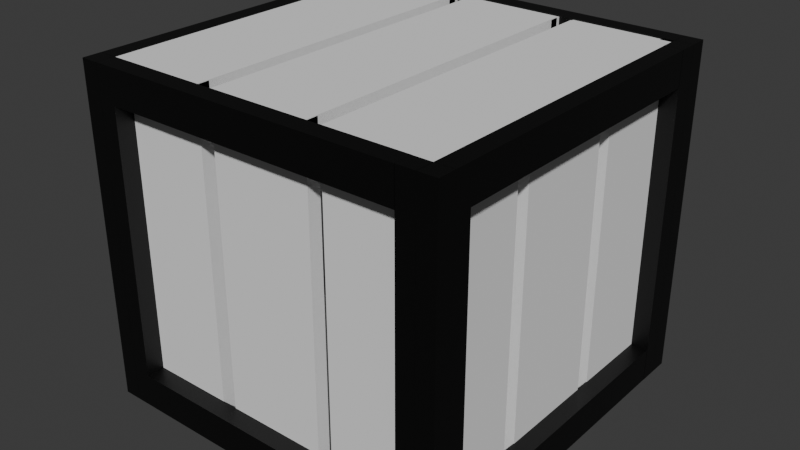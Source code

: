# Source: WoodBlock_MetalMargin.blend  (saved by Blender 4.0.36; exported with 4.5.12 LTS)
import bpy
from mathutils import Matrix  # noqa: F401  (used for matrix-valued properties, if any)

bpy.ops.wm.read_factory_settings(use_empty=True)
scene = bpy.context.scene
scene.name = 'Scene'

# ---- collections
col_collection = bpy.data.collections.new('Collection'); scene.collection.children.link(col_collection)

# ---- materials (node trees are filled in below, after node groups)
mat_material_002 = bpy.data.materials.new('Material.002')
mat_material_002.use_transparent_shadow = False

# ---- material node trees
mat_material_002.use_nodes = True; mat_material_002.node_tree.nodes.clear()
_N = mat_material_002.node_tree.nodes; _L = mat_material_002.node_tree.links
n0 = _N.new('ShaderNodeBsdfPrincipled'); n0.name = 'Principled BSDF'; n0.location = (10, 300)
n0.inputs[0].default_value = (0.0004394, 0.0004394, 0.0004394, 1.0)
n0.inputs[3].default_value = 1.45
n1 = _N.new('ShaderNodeOutputMaterial'); n1.name = 'Material Output'; n1.location = (300, 300)
_L.new(n0.outputs[0], n1.inputs[0])
n1.is_active_output = True

# ---- world
world_world = bpy.data.worlds.new('World'); scene.world = world_world
world_world.use_nodes = True; world_world.node_tree.nodes.clear()
_N = world_world.node_tree.nodes; _L = world_world.node_tree.links
n0 = _N.new('ShaderNodeOutputWorld'); n0.name = 'World Output'; n0.location = (300, 300)
n1 = _N.new('ShaderNodeBackground'); n1.name = 'Background'; n1.location = (10, 300)
n1.inputs[0].default_value = (0.05088, 0.05088, 0.05088, 1.0)
_L.new(n1.outputs[0], n0.inputs[0])
n0.is_active_output = True
world_world.color = (0.05088, 0.05088, 0.05088)
world_world.use_sun_shadow = False
world_world.sun_shadow_jitter_overblur = 0.0

# ---- meshes
me_cube_010 = bpy.data.meshes.new('Cube.010')
me_cube_010.from_pydata([(-0.889, -1.0, -2.971), (-0.889, -1.0, 2.97), (-0.889, 1.0, -2.971), (-0.889, 1.0, 2.97), (1.111, -1.0, -2.971), (1.111, -1.0, 2.97), (1.111, 1.0, -2.971), (1.111, 1.0, 2.97), (-2.872, 0.9776, -2.971), (-2.872, 0.9776, 2.97), (-2.872, 2.978, -2.971), (-2.872, 2.978, 2.97), (-0.8721, 0.9776, -2.971), (-0.8721, 0.9776, 2.97), (-0.8721, 2.978, -2.971), (-0.8721, 2.978, 2.97), (-2.872, -1.0, -2.971), (-2.872, -1.0, 2.97), (-2.872, 1.0, -2.971), (-2.872, 1.0, 2.97), (-0.8721, -1.0, -2.971), (-0.8721, -1.0, 2.97), (-0.8721, 1.0, -2.971), (-0.8721, 1.0, 2.97), (-2.957, 37.26, -2.971), (-2.957, 37.26, 2.97), (-0.9093, 37.26, -2.971), (-0.9093, 37.26, 2.97), (-2.957, 35.3, -2.971), (-2.957, 35.3, 2.97), (-0.9093, 35.3, -2.971), (-0.9093, 35.3, 2.97), (-0.9321, 39.19, -2.971), (-0.9321, 39.19, 2.97), (1.115, 39.19, -2.971), (1.115, 39.19, 2.97), (-0.9321, 37.24, -2.971), (-0.9321, 37.24, 2.97), (1.115, 37.24, -2.971), (1.115, 37.24, 2.97), (-2.957, 39.19, -2.971), (-2.957, 39.19, 2.97), (-0.9093, 39.19, -2.971), (-0.9093, 39.19, 2.97), (-2.957, 37.24, -2.971), (-2.957, 37.24, 2.97), (-0.9093, 37.24, -2.971), (-0.9093, 37.24, 2.97), (-2.957, 37.26, -2.365), (-2.957, 37.26, 2.364), (-0.9093, 37.26, 2.364), (-0.9093, 37.26, -2.365), (-0.9093, 35.3, 2.364), (-0.9093, 35.3, -2.365), (-2.957, 35.3, 2.364), (-2.957, 35.3, -2.365), (-0.88, 2.997, -2.365), (-0.88, 2.997, -2.971), (-2.858, 2.997, -2.971), (-0.88, 2.997, 2.97), (-2.858, 2.997, 2.97), (-2.858, 2.997, -2.365), (-0.88, 2.997, 2.364), (-2.858, 2.997, 2.364), (36.27, 39.22, -2.971), (36.27, 39.22, 2.97), (36.27, 37.22, -2.971), (36.27, 37.22, 2.97), (34.27, 39.22, -2.971), (34.27, 39.22, 2.97), (34.27, 37.22, -2.971), (34.27, 37.22, 2.97), (38.25, 37.24, -2.971), (38.25, 37.24, 2.97), (38.25, 35.24, -2.971), (38.25, 35.24, 2.97), (36.25, 37.24, -2.971), (36.25, 37.24, 2.97), (36.25, 35.24, -2.971), (36.25, 35.24, 2.97), (38.25, 39.22, -2.971), (38.25, 39.22, 2.97), (38.25, 37.22, -2.971), (38.25, 37.22, 2.97), (36.25, 39.22, -2.971), (36.25, 39.22, 2.97), (36.25, 37.22, -2.971), (36.25, 37.22, 2.97), (38.34, 0.9614, -2.971), (38.34, 0.9614, 2.97), (36.29, 0.9614, -2.971), (36.29, 0.9614, 2.97), (38.34, 2.915, -2.971), (38.34, 2.915, 2.97), (36.29, 2.915, -2.971), (36.29, 2.915, 2.97), (36.31, -0.9759, -2.971), (36.31, -0.9759, 2.97), (34.26, -0.9759, -2.971), (34.26, -0.9759, 2.97), (36.31, 0.9779, -2.971), (36.31, 0.9779, 2.97), (34.26, 0.9779, -2.971), (34.26, 0.9779, 2.97), (38.34, -0.9759, -2.971), (38.34, -0.9759, 2.97), (36.29, -0.9759, -2.971), (36.29, -0.9759, 2.97), (38.34, 0.9779, -2.971), (38.34, 0.9779, 2.97), (36.29, 0.9779, -2.971), (36.29, 0.9779, 2.97), (38.34, 0.9614, -2.365), (38.34, 0.9614, 2.364), (36.29, 0.9614, 2.364), (36.29, 0.9614, -2.365), (36.29, 2.915, 2.364), (36.29, 2.915, -2.365), (38.34, 2.915, 2.364), (38.34, 2.915, -2.365), (36.26, 35.22, -2.365), (36.26, 35.22, -2.971), (38.24, 35.22, -2.971), (36.26, 35.22, 2.97), (38.24, 35.22, 2.97), (38.24, 35.22, -2.365), (36.26, 35.22, 2.364), (38.24, 35.22, 2.364), (38.25, 39.22, -2.369), (38.25, 39.22, 2.369), (38.25, 37.22, 2.369), (38.25, 37.22, -2.369), (36.25, 37.22, 2.369), (36.25, 37.22, -2.369), (36.25, 39.22, 2.369), (36.25, 39.22, -2.369), (36.27, 39.22, -2.369), (36.27, 39.22, 2.368), (36.27, 37.22, 2.368), (36.27, 37.22, -2.369), (34.27, 37.22, 2.368), (34.27, 37.22, -2.369), (34.27, 39.22, 2.368), (34.27, 39.22, -2.369), (1.128, 37.22, -2.369), (1.128, 37.22, -2.971), (1.128, 39.22, -2.971), (1.128, 37.22, 2.97), (1.128, 39.22, 2.97), (1.128, 39.22, -2.369), (1.128, 37.22, 2.368), (1.128, 39.22, 2.368), (38.34, -0.9759, -2.366), (38.34, -0.9759, 2.365), (36.29, -0.9759, 2.365), (36.29, -0.9759, -2.366), (36.29, 0.9779, 2.365), (36.29, 0.9779, -2.366), (38.34, 0.9779, 2.365), (38.34, 0.9779, -2.366), (36.31, -0.9759, -2.368), (36.31, -0.9759, 2.367), (34.26, -0.9759, 2.367), (34.26, -0.9759, -2.368), (34.26, 0.9779, 2.367), (34.26, 0.9779, -2.368), (36.31, 0.9779, 2.367), (36.31, 0.9779, -2.368), (1.124, -0.9759, -2.368), (1.124, -0.9759, -2.971), (1.124, 0.9779, -2.971), (1.124, -0.9759, 2.97), (1.124, 0.9779, 2.97), (1.124, 0.9779, -2.368), (1.124, -0.9759, 2.367), (1.124, 0.9779, 2.367)], [], [(0, 1, 3, 2), (2, 3, 7, 6), (6, 7, 5, 4), (4, 5, 1, 0), (2, 6, 4, 0), (7, 3, 1, 5), (8, 9, 11, 10), (10, 11, 15, 14), (14, 15, 13, 12), (12, 13, 9, 8), (10, 14, 12, 8), (15, 11, 9, 13), (16, 17, 19, 18), (18, 19, 23, 22), (22, 23, 21, 20), (20, 21, 17, 16), (18, 22, 20, 16), (23, 19, 17, 21), (49, 25, 27, 50), (50, 27, 31, 52), (30, 53, 56, 57), (54, 29, 25, 49), (26, 30, 28, 24), (31, 27, 25, 29), (32, 33, 35, 34), (34, 35, 39, 38), (38, 39, 37, 36), (36, 37, 33, 32), (34, 38, 36, 32), (39, 35, 33, 37), (40, 41, 43, 42), (42, 43, 47, 46), (46, 47, 45, 44), (44, 45, 41, 40), (42, 46, 44, 40), (47, 43, 41, 45), (28, 55, 48, 24), (55, 54, 49, 48), (31, 29, 60, 59), (53, 52, 54, 55), (26, 51, 53, 30), (51, 50, 52, 53), (24, 48, 51, 26), (48, 49, 50, 51), (62, 59, 60, 63), (57, 56, 61, 58), (53, 55, 61, 56), (29, 54, 63, 60), (55, 28, 58, 61), (52, 31, 59, 62), (28, 30, 57, 58), (54, 52, 62, 63), (137, 65, 67, 138), (138, 67, 71, 140), (70, 141, 144, 145), (142, 69, 65, 137), (66, 70, 68, 64), (71, 67, 65, 69), (72, 73, 75, 74), (74, 75, 79, 78), (78, 79, 77, 76), (76, 77, 73, 72), (74, 78, 76, 72), (79, 75, 73, 77), (129, 81, 83, 130), (130, 83, 87, 132), (132, 87, 85, 134), (134, 85, 81, 129), (82, 86, 84, 80), (87, 83, 81, 85), (113, 89, 91, 114), (114, 91, 95, 116), (94, 117, 120, 121), (118, 93, 89, 113), (90, 94, 92, 88), (95, 91, 89, 93), (161, 97, 99, 162), (163, 165, 173, 168), (164, 103, 101, 166), (166, 101, 97, 161), (98, 102, 100, 96), (103, 99, 97, 101), (153, 105, 107, 154), (154, 107, 111, 156), (156, 111, 109, 158), (158, 109, 105, 153), (106, 110, 108, 104), (111, 107, 105, 109), (92, 119, 112, 88), (119, 118, 113, 112), (95, 93, 124, 123), (117, 116, 118, 119), (90, 115, 117, 94), (115, 114, 116, 117), (88, 112, 115, 90), (112, 113, 114, 115), (126, 123, 124, 127), (121, 120, 125, 122), (117, 119, 125, 120), (93, 118, 127, 124), (119, 92, 122, 125), (116, 95, 123, 126), (92, 94, 121, 122), (118, 116, 126, 127), (84, 135, 128, 80), (135, 134, 129, 128), (86, 133, 135, 84), (133, 132, 134, 135), (82, 131, 133, 86), (131, 130, 132, 133), (80, 128, 131, 82), (128, 129, 130, 131), (68, 143, 136, 64), (143, 142, 137, 136), (71, 69, 148, 147), (141, 140, 142, 143), (66, 139, 141, 70), (139, 138, 140, 141), (64, 136, 139, 66), (136, 137, 138, 139), (150, 147, 148, 151), (145, 144, 149, 146), (141, 143, 149, 144), (143, 68, 146, 149), (68, 70, 145, 146), (69, 142, 151, 148), (140, 71, 147, 150), (142, 140, 150, 151), (108, 159, 152, 104), (159, 158, 153, 152), (110, 157, 159, 108), (157, 156, 158, 159), (106, 155, 157, 110), (155, 154, 156, 157), (104, 152, 155, 106), (152, 153, 154, 155), (100, 167, 160, 96), (167, 166, 161, 160), (102, 165, 167, 100), (165, 164, 166, 167), (102, 98, 169, 170), (163, 162, 164, 165), (96, 160, 163, 98), (160, 161, 162, 163), (174, 171, 172, 175), (169, 168, 173, 170), (99, 103, 172, 171), (103, 164, 175, 172), (98, 163, 168, 169), (164, 162, 174, 175), (162, 99, 171, 174), (165, 102, 170, 173)])
_uv = me_cube_010.uv_layers.new(name='UVMap')
_uv.uv.foreach_set('vector', [0.375, 0.0, 0.625, 0.0, 0.625, 0.25, 0.375, 0.25, 0.375, 0.25, 0.625, 0.25, 0.625, 0.5, 0.375, 0.5, 0.375, 0.5, 0.625, 0.5, 0.625, 0.75, 0.375, 0.75, 0.375, 0.75, 0.625, 0.75, 0.625, 1.0, 0.375, 1.0, 0.125, 0.5, 0.375, 0.5, 0.375, 0.75, 0.125, 0.75, 0.625, 0.5, 0.875, 0.5, 0.875, 0.75, 0.625, 0.75, 0.375, 0.0, 0.625, 0.0, 0.625, 0.25, 0.375, 0.25, 0.375, 0.25, 0.625, 0.25, 0.625, 0.5, 0.375, 0.5, 0.375, 0.5, 0.625, 0.5, 0.625, 0.75, 0.375, 0.75, 0.375, 0.75, 0.625, 0.75, 0.625, 1.0, 0.375, 1.0, 0.125, 0.5, 0.375, 0.5, 0.375, 0.75, 0.125, 0.75, 0.625, 0.5, 0.875, 0.5, 0.875, 0.75, 0.625, 0.75, 0.375, 0.0, 0.625, 0.0, 0.625, 0.25, 0.375, 0.25, 0.375, 0.25, 0.625, 0.25, 0.625, 0.5, 0.375, 0.5, 0.375, 0.5, 0.625, 0.5, 0.625, 0.75, 0.375, 0.75, 0.375, 0.75, 0.625, 0.75, 0.625, 1.0, 0.375, 1.0, 0.125, 0.5, 0.375, 0.5, 0.375, 0.75, 0.125, 0.75, 0.625, 0.5, 0.875, 0.5, 0.875, 0.75, 0.625, 0.75, 0.5417, 0.0, 0.625, 0.0, 0.625, 0.25, 0.5417, 0.25, 0.5417, 0.25, 0.625, 0.25, 0.625, 0.5, 0.5417, 0.5, 0.375, 0.5, 0.4583, 0.5, 0.4583, 0.5, 0.375, 0.5, 0.5417, 0.75, 0.625, 0.75, 0.625, 1.0, 0.5417, 1.0, 0.125, 0.5, 0.375, 0.5, 0.375, 0.75, 0.125, 0.75, 0.625, 0.5, 0.875, 0.5, 0.875, 0.75, 0.625, 0.75, 0.375, 0.0, 0.625, 0.0, 0.625, 0.25, 0.375, 0.25, 0.375, 0.25, 0.625, 0.25, 0.625, 0.5, 0.375, 0.5, 0.375, 0.5, 0.625, 0.5, 0.625, 0.75, 0.375, 0.75, 0.375, 0.75, 0.625, 0.75, 0.625, 1.0, 0.375, 1.0, 0.125, 0.5, 0.375, 0.5, 0.375, 0.75, 0.125, 0.75, 0.625, 0.5, 0.875, 0.5, 0.875, 0.75, 0.625, 0.75, 0.375, 0.0, 0.625, 0.0, 0.625, 0.25, 0.375, 0.25, 0.375, 0.25, 0.625, 0.25, 0.625, 0.5, 0.375, 0.5, 0.375, 0.5, 0.625, 0.5, 0.625, 0.75, 0.375, 0.75, 0.375, 0.75, 0.625, 0.75, 0.625, 1.0, 0.375, 1.0, 0.125, 0.5, 0.375, 0.5, 0.375, 0.75, 0.125, 0.75, 0.625, 0.5, 0.875, 0.5, 0.875, 0.75, 0.625, 0.75, 0.375, 0.75, 0.4583, 0.75, 0.4583, 1.0, 0.375, 1.0, 0.4583, 0.75, 0.5417, 0.75, 0.5417, 1.0, 0.4583, 1.0, 0.625, 0.5, 0.625, 0.75, 0.625, 0.75, 0.625, 0.5, 0.4583, 0.5, 0.5417, 0.5, 0.5417, 0.75, 0.4583, 0.75, 0.375, 0.25, 0.4583, 0.25, 0.4583, 0.5, 0.375, 0.5, 0.4583, 0.25, 0.5417, 0.25, 0.5417, 0.5, 0.4583, 0.5, 0.375, 0.0, 0.4583, 0.0, 0.4583, 0.25, 0.375, 0.25, 0.4583, 0.0, 0.5417, 0.0, 0.5417, 0.25, 0.4583, 0.25, 0.5417, 0.5, 0.625, 0.5, 0.625, 0.75, 0.5417, 0.75, 0.375, 0.5, 0.4583, 0.5, 0.4583, 0.75, 0.375, 0.75, 0.4583, 0.5, 0.4583, 0.75, 0.4583, 0.75, 0.4583, 0.5, 0.625, 0.75, 0.5417, 0.75, 0.5417, 0.75, 0.625, 0.75, 0.4583, 0.75, 0.375, 0.75, 0.375, 0.75, 0.4583, 0.75, 0.5417, 0.5, 0.625, 0.5, 0.625, 0.5, 0.5417, 0.5, 0.375, 0.75, 0.375, 0.5, 0.375, 0.5, 0.375, 0.75, 0.5417, 0.75, 0.5417, 0.5, 0.5417, 0.5, 0.5417, 0.75, 0.5417, 0.0, 0.625, 0.0, 0.625, 0.25, 0.5417, 0.25, 0.5417, 0.25, 0.625, 0.25, 0.625, 0.5, 0.5417, 0.5, 0.375, 0.5, 0.4583, 0.5, 0.4583, 0.5, 0.375, 0.5, 0.5417, 0.75, 0.625, 0.75, 0.625, 1.0, 0.5417, 1.0, 0.125, 0.5, 0.375, 0.5, 0.375, 0.75, 0.125, 0.75, 0.625, 0.5, 0.875, 0.5, 0.875, 0.75, 0.625, 0.75, 0.375, 0.0, 0.625, 0.0, 0.625, 0.25, 0.375, 0.25, 0.375, 0.25, 0.625, 0.25, 0.625, 0.5, 0.375, 0.5, 0.375, 0.5, 0.625, 0.5, 0.625, 0.75, 0.375, 0.75, 0.375, 0.75, 0.625, 0.75, 0.625, 1.0, 0.375, 1.0, 0.125, 0.5, 0.375, 0.5, 0.375, 0.75, 0.125, 0.75, 0.625, 0.5, 0.875, 0.5, 0.875, 0.75, 0.625, 0.75, 0.5417, 0.0, 0.625, 0.0, 0.625, 0.25, 0.5417, 0.25, 0.5417, 0.25, 0.625, 0.25, 0.625, 0.5, 0.5417, 0.5, 0.5417, 0.5, 0.625, 0.5, 0.625, 0.75, 0.5417, 0.75, 0.5417, 0.75, 0.625, 0.75, 0.625, 1.0, 0.5417, 1.0, 0.125, 0.5, 0.375, 0.5, 0.375, 0.75, 0.125, 0.75, 0.625, 0.5, 0.875, 0.5, 0.875, 0.75, 0.625, 0.75, 0.5417, 0.0, 0.625, 0.0, 0.625, 0.25, 0.5417, 0.25, 0.5417, 0.25, 0.625, 0.25, 0.625, 0.5, 0.5417, 0.5, 0.375, 0.5, 0.4583, 0.5, 0.4583, 0.5, 0.375, 0.5, 0.5417, 0.75, 0.625, 0.75, 0.625, 1.0, 0.5417, 1.0, 0.125, 0.5, 0.375, 0.5, 0.375, 0.75, 0.125, 0.75, 0.625, 0.5, 0.875, 0.5, 0.875, 0.75, 0.625, 0.75, 0.5417, 0.0, 0.625, 0.0, 0.625, 0.25, 0.5417, 0.25, 0.4583, 0.25, 0.4583, 0.5, 0.4583, 0.5, 0.4583, 0.25, 0.5417, 0.5, 0.625, 0.5, 0.625, 0.75, 0.5417, 0.75, 0.5417, 0.75, 0.625, 0.75, 0.625, 1.0, 0.5417, 1.0, 0.125, 0.5, 0.375, 0.5, 0.375, 0.75, 0.125, 0.75, 0.625, 0.5, 0.875, 0.5, 0.875, 0.75, 0.625, 0.75, 0.5417, 0.0, 0.625, 0.0, 0.625, 0.25, 0.5417, 0.25, 0.5417, 0.25, 0.625, 0.25, 0.625, 0.5, 0.5417, 0.5, 0.5417, 0.5, 0.625, 0.5, 0.625, 0.75, 0.5417, 0.75, 0.5417, 0.75, 0.625, 0.75, 0.625, 1.0, 0.5417, 1.0, 0.125, 0.5, 0.375, 0.5, 0.375, 0.75, 0.125, 0.75, 0.625, 0.5, 0.875, 0.5, 0.875, 0.75, 0.625, 0.75, 0.375, 0.75, 0.4583, 0.75, 0.4583, 1.0, 0.375, 1.0, 0.4583, 0.75, 0.5417, 0.75, 0.5417, 1.0, 0.4583, 1.0, 0.625, 0.5, 0.625, 0.75, 0.625, 0.75, 0.625, 0.5, 0.4583, 0.5, 0.5417, 0.5, 0.5417, 0.75, 0.4583, 0.75, 0.375, 0.25, 0.4583, 0.25, 0.4583, 0.5, 0.375, 0.5, 0.4583, 0.25, 0.5417, 0.25, 0.5417, 0.5, 0.4583, 0.5, 0.375, 0.0, 0.4583, 0.0, 0.4583, 0.25, 0.375, 0.25, 0.4583, 0.0, 0.5417, 0.0, 0.5417, 0.25, 0.4583, 0.25, 0.5417, 0.5, 0.625, 0.5, 0.625, 0.75, 0.5417, 0.75, 0.375, 0.5, 0.4583, 0.5, 0.4583, 0.75, 0.375, 0.75, 0.4583, 0.5, 0.4583, 0.75, 0.4583, 0.75, 0.4583, 0.5, 0.625, 0.75, 0.5417, 0.75, 0.5417, 0.75, 0.625, 0.75, 0.4583, 0.75, 0.375, 0.75, 0.375, 0.75, 0.4583, 0.75, 0.5417, 0.5, 0.625, 0.5, 0.625, 0.5, 0.5417, 0.5, 0.375, 0.75, 0.375, 0.5, 0.375, 0.5, 0.375, 0.75, 0.5417, 0.75, 0.5417, 0.5, 0.5417, 0.5, 0.5417, 0.75, 0.375, 0.75, 0.4583, 0.75, 0.4583, 1.0, 0.375, 1.0, 0.4583, 0.75, 0.5417, 0.75, 0.5417, 1.0, 0.4583, 1.0, 0.375, 0.5, 0.4583, 0.5, 0.4583, 0.75, 0.375, 0.75, 0.4583, 0.5, 0.5417, 0.5, 0.5417, 0.75, 0.4583, 0.75, 0.375, 0.25, 0.4583, 0.25, 0.4583, 0.5, 0.375, 0.5, 0.4583, 0.25, 0.5417, 0.25, 0.5417, 0.5, 0.4583, 0.5, 0.375, 0.0, 0.4583, 0.0, 0.4583, 0.25, 0.375, 0.25, 0.4583, 0.0, 0.5417, 0.0, 0.5417, 0.25, 0.4583, 0.25, 0.375, 0.75, 0.4583, 0.75, 0.4583, 1.0, 0.375, 1.0, 0.4583, 0.75, 0.5417, 0.75, 0.5417, 1.0, 0.4583, 1.0, 0.625, 0.5, 0.625, 0.75, 0.625, 0.75, 0.625, 0.5, 0.4583, 0.5, 0.5417, 0.5, 0.5417, 0.75, 0.4583, 0.75, 0.375, 0.25, 0.4583, 0.25, 0.4583, 0.5, 0.375, 0.5, 0.4583, 0.25, 0.5417, 0.25, 0.5417, 0.5, 0.4583, 0.5, 0.375, 0.0, 0.4583, 0.0, 0.4583, 0.25, 0.375, 0.25, 0.4583, 0.0, 0.5417, 0.0, 0.5417, 0.25, 0.4583, 0.25, 0.5417, 0.5, 0.625, 0.5, 0.625, 0.75, 0.5417, 0.75, 0.375, 0.5, 0.4583, 0.5, 0.4583, 0.75, 0.375, 0.75, 0.4583, 0.5, 0.4583, 0.75, 0.4583, 0.75, 0.4583, 0.5, 0.4583, 0.75, 0.375, 0.75, 0.375, 0.75, 0.4583, 0.75, 0.375, 0.75, 0.375, 0.5, 0.375, 0.5, 0.375, 0.75, 0.625, 0.75, 0.5417, 0.75, 0.5417, 0.75, 0.625, 0.75, 0.5417, 0.5, 0.625, 0.5, 0.625, 0.5, 0.5417, 0.5, 0.5417, 0.75, 0.5417, 0.5, 0.5417, 0.5, 0.5417, 0.75, 0.375, 0.75, 0.4583, 0.75, 0.4583, 1.0, 0.375, 1.0, 0.4583, 0.75, 0.5417, 0.75, 0.5417, 1.0, 0.4583, 1.0, 0.375, 0.5, 0.4583, 0.5, 0.4583, 0.75, 0.375, 0.75, 0.4583, 0.5, 0.5417, 0.5, 0.5417, 0.75, 0.4583, 0.75, 0.375, 0.25, 0.4583, 0.25, 0.4583, 0.5, 0.375, 0.5, 0.4583, 0.25, 0.5417, 0.25, 0.5417, 0.5, 0.4583, 0.5, 0.375, 0.0, 0.4583, 0.0, 0.4583, 0.25, 0.375, 0.25, 0.4583, 0.0, 0.5417, 0.0, 0.5417, 0.25, 0.4583, 0.25, 0.375, 0.75, 0.4583, 0.75, 0.4583, 1.0, 0.375, 1.0, 0.4583, 0.75, 0.5417, 0.75, 0.5417, 1.0, 0.4583, 1.0, 0.375, 0.5, 0.4583, 0.5, 0.4583, 0.75, 0.375, 0.75, 0.4583, 0.5, 0.5417, 0.5, 0.5417, 0.75, 0.4583, 0.75, 0.375, 0.5, 0.125, 0.5, 0.125, 0.5, 0.375, 0.5, 0.4583, 0.25, 0.5417, 0.25, 0.5417, 0.5, 0.4583, 0.5, 0.375, 0.0, 0.4583, 0.0, 0.4583, 0.25, 0.375, 0.25, 0.4583, 0.0, 0.5417, 0.0, 0.5417, 0.25, 0.4583, 0.25, 0.5417, 0.25, 0.625, 0.25, 0.625, 0.5, 0.5417, 0.5, 0.375, 0.25, 0.4583, 0.25, 0.4583, 0.5, 0.375, 0.5, 0.875, 0.5, 0.625, 0.5, 0.625, 0.5, 0.875, 0.5, 0.625, 0.5, 0.5417, 0.5, 0.5417, 0.5, 0.625, 0.5, 0.375, 0.25, 0.4583, 0.25, 0.4583, 0.25, 0.375, 0.25, 0.5417, 0.5, 0.5417, 0.25, 0.5417, 0.25, 0.5417, 0.5, 0.5417, 0.25, 0.625, 0.25, 0.625, 0.25, 0.5417, 0.25, 0.4583, 0.5, 0.375, 0.5, 0.375, 0.5, 0.4583, 0.5])
me_cube_010.materials.append(mat_material_002)
me_cube_010.update()
me_cube_005 = bpy.data.meshes.new('Cube.005')
me_cube_005.from_pydata([(-1.0, -1.0, -1.0), (-1.0, -1.0, 1.0), (-1.0, 1.0, -1.0), (-1.0, 1.0, 1.0), (1.0, -1.0, -1.0), (1.0, -1.0, 1.0), (1.0, 1.0, -1.0), (1.0, 1.0, 1.0), (-49.25, -3.303, -1.0), (-49.25, -3.303, 1.0), (-49.25, -1.303, -1.0), (-49.25, -1.303, 1.0), (-47.25, -3.303, -1.0), (-47.25, -3.303, 1.0), (-47.25, -1.303, -1.0), (-47.25, -1.303, 1.0), (-49.25, -1.0, -1.0), (-49.25, -1.0, 1.0), (-49.25, 1.0, -1.0), (-49.25, 1.0, 1.0), (-47.25, -1.0, -1.0), (-47.25, -1.0, 1.0), (-47.25, 1.0, -1.0), (-47.25, 1.0, 1.0), (-49.25, -5.596, -1.0), (-49.25, -5.596, 1.0), (-49.25, -3.596, -1.0), (-49.25, -3.596, 1.0), (-47.25, -5.596, -1.0), (-47.25, -5.596, 1.0), (-47.25, -3.596, -1.0), (-47.25, -3.596, 1.0), (-1.0, -3.303, -1.0), (-1.0, -3.303, 1.0), (-1.0, -1.303, -1.0), (-1.0, -1.303, 1.0), (1.0, -3.303, -1.0), (1.0, -3.303, 1.0), (1.0, -1.303, -1.0), (1.0, -1.303, 1.0), (-1.0, -5.596, -1.0), (-1.0, -5.596, 1.0), (-1.0, -3.596, -1.0), (-1.0, -3.596, 1.0), (1.0, -5.596, -1.0), (1.0, -5.596, 1.0), (1.0, -3.596, -1.0), (1.0, -3.596, 1.0), (-16.51, 0.7363, -1.0), (-16.51, 0.7363, 1.0), (-31.7, 0.7363, -1.0), (-31.7, 0.7363, 1.0), (-16.51, 0.9996, -1.0), (-16.51, 0.9996, 1.0), (-31.7, 0.9996, -1.0), (-31.7, 0.9996, 1.0), (-34.01, 0.7363, -1.0), (-34.01, 0.7363, 1.0), (-49.2, 0.7363, -1.0), (-49.2, 0.7363, 1.0), (-34.01, 0.9996, -1.0), (-34.01, 0.9996, 1.0), (-49.2, 0.9996, -1.0), (-49.2, 0.9996, 1.0), (0.9103, 0.7363, -1.0), (0.9103, 0.7363, 1.0), (-14.28, 0.7363, -1.0), (-14.28, 0.7363, 1.0), (0.9103, 0.9996, -1.0), (0.9103, 0.9996, 1.0), (-14.28, 0.9996, -1.0), (-14.28, 0.9996, 1.0), (-16.51, -5.599, -1.0), (-16.51, -5.599, 1.0), (-31.7, -5.599, -1.0), (-31.7, -5.599, 1.0), (-16.51, -5.336, -1.0), (-16.51, -5.336, 1.0), (-31.7, -5.336, -1.0), (-31.7, -5.336, 1.0), (-34.01, -5.599, -1.0), (-34.01, -5.599, 1.0), (-49.2, -5.599, -1.0), (-49.2, -5.599, 1.0), (-34.01, -5.336, -1.0), (-34.01, -5.336, 1.0), (-49.2, -5.336, -1.0), (-49.2, -5.336, 1.0), (0.9103, -5.599, -1.0), (0.9103, -5.599, 1.0), (-14.28, -5.599, -1.0), (-14.28, -5.599, 1.0), (0.9103, -5.336, -1.0), (0.9103, -5.336, 1.0), (-14.28, -5.336, -1.0), (-14.28, -5.336, 1.0), (-16.51, 0.9121, 0.9232), (-16.51, -5.623, 0.9232), (-31.7, 0.9121, 0.9232), (-31.7, -5.623, 0.9232), (-16.51, 0.9121, 1.004), (-16.51, -5.623, 1.004), (-31.7, 0.9121, 1.004), (-31.7, -5.623, 1.004), (-34.01, 0.9121, 0.9232), (-34.01, -5.623, 0.9232), (-49.2, 0.9121, 0.9232), (-49.2, -5.623, 0.9232), (-34.01, 0.9121, 1.004), (-34.01, -5.623, 1.004), (-49.2, 0.9121, 1.004), (-49.2, -5.623, 1.004), (0.9103, 0.9121, 0.9232), (0.9103, -5.623, 0.9232), (-14.28, 0.9121, 0.9232), (-14.28, -5.623, 0.9232), (0.9103, 0.9121, 1.004), (0.9103, -5.623, 1.004), (-14.28, 0.9121, 1.004), (-14.28, -5.623, 1.004)], [], [(0, 1, 3, 2), (2, 3, 7, 6), (6, 7, 5, 4), (4, 5, 1, 0), (2, 6, 4, 0), (7, 3, 1, 5), (8, 9, 11, 10), (10, 11, 15, 14), (14, 15, 13, 12), (12, 13, 9, 8), (10, 14, 12, 8), (15, 11, 9, 13), (16, 17, 19, 18), (18, 19, 23, 22), (22, 23, 21, 20), (20, 21, 17, 16), (18, 22, 20, 16), (23, 19, 17, 21), (24, 25, 27, 26), (26, 27, 31, 30), (30, 31, 29, 28), (28, 29, 25, 24), (26, 30, 28, 24), (31, 27, 25, 29), (32, 33, 35, 34), (34, 35, 39, 38), (38, 39, 37, 36), (36, 37, 33, 32), (34, 38, 36, 32), (39, 35, 33, 37), (40, 41, 43, 42), (42, 43, 47, 46), (46, 47, 45, 44), (44, 45, 41, 40), (42, 46, 44, 40), (47, 43, 41, 45), (48, 49, 51, 50), (50, 51, 55, 54), (54, 55, 53, 52), (52, 53, 49, 48), (50, 54, 52, 48), (55, 51, 49, 53), (56, 57, 59, 58), (58, 59, 63, 62), (62, 63, 61, 60), (60, 61, 57, 56), (58, 62, 60, 56), (63, 59, 57, 61), (64, 65, 67, 66), (66, 67, 71, 70), (70, 71, 69, 68), (68, 69, 65, 64), (66, 70, 68, 64), (71, 67, 65, 69), (72, 73, 75, 74), (74, 75, 79, 78), (78, 79, 77, 76), (76, 77, 73, 72), (74, 78, 76, 72), (79, 75, 73, 77), (80, 81, 83, 82), (82, 83, 87, 86), (86, 87, 85, 84), (84, 85, 81, 80), (82, 86, 84, 80), (87, 83, 81, 85), (88, 89, 91, 90), (90, 91, 95, 94), (94, 95, 93, 92), (92, 93, 89, 88), (90, 94, 92, 88), (95, 91, 89, 93), (96, 97, 99, 98), (98, 99, 103, 102), (102, 103, 101, 100), (100, 101, 97, 96), (98, 102, 100, 96), (103, 99, 97, 101), (104, 105, 107, 106), (106, 107, 111, 110), (110, 111, 109, 108), (108, 109, 105, 104), (106, 110, 108, 104), (111, 107, 105, 109), (112, 113, 115, 114), (114, 115, 119, 118), (118, 119, 117, 116), (116, 117, 113, 112), (114, 118, 116, 112), (119, 115, 113, 117)])
_uv = me_cube_005.uv_layers.new(name='UVMap')
_uv.uv.foreach_set('vector', [0.375, 0.0, 0.625, 0.0, 0.625, 0.25, 0.375, 0.25, 0.375, 0.25, 0.625, 0.25, 0.625, 0.5, 0.375, 0.5, 0.375, 0.5, 0.625, 0.5, 0.625, 0.75, 0.375, 0.75, 0.375, 0.75, 0.625, 0.75, 0.625, 1.0, 0.375, 1.0, 0.125, 0.5, 0.375, 0.5, 0.375, 0.75, 0.125, 0.75, 0.625, 0.5, 0.875, 0.5, 0.875, 0.75, 0.625, 0.75, 0.375, 0.0, 0.625, 0.0, 0.625, 0.25, 0.375, 0.25, 0.375, 0.25, 0.625, 0.25, 0.625, 0.5, 0.375, 0.5, 0.375, 0.5, 0.625, 0.5, 0.625, 0.75, 0.375, 0.75, 0.375, 0.75, 0.625, 0.75, 0.625, 1.0, 0.375, 1.0, 0.125, 0.5, 0.375, 0.5, 0.375, 0.75, 0.125, 0.75, 0.625, 0.5, 0.875, 0.5, 0.875, 0.75, 0.625, 0.75, 0.375, 0.0, 0.625, 0.0, 0.625, 0.25, 0.375, 0.25, 0.375, 0.25, 0.625, 0.25, 0.625, 0.5, 0.375, 0.5, 0.375, 0.5, 0.625, 0.5, 0.625, 0.75, 0.375, 0.75, 0.375, 0.75, 0.625, 0.75, 0.625, 1.0, 0.375, 1.0, 0.125, 0.5, 0.375, 0.5, 0.375, 0.75, 0.125, 0.75, 0.625, 0.5, 0.875, 0.5, 0.875, 0.75, 0.625, 0.75, 0.375, 0.0, 0.625, 0.0, 0.625, 0.25, 0.375, 0.25, 0.375, 0.25, 0.625, 0.25, 0.625, 0.5, 0.375, 0.5, 0.375, 0.5, 0.625, 0.5, 0.625, 0.75, 0.375, 0.75, 0.375, 0.75, 0.625, 0.75, 0.625, 1.0, 0.375, 1.0, 0.125, 0.5, 0.375, 0.5, 0.375, 0.75, 0.125, 0.75, 0.625, 0.5, 0.875, 0.5, 0.875, 0.75, 0.625, 0.75, 0.375, 0.0, 0.625, 0.0, 0.625, 0.25, 0.375, 0.25, 0.375, 0.25, 0.625, 0.25, 0.625, 0.5, 0.375, 0.5, 0.375, 0.5, 0.625, 0.5, 0.625, 0.75, 0.375, 0.75, 0.375, 0.75, 0.625, 0.75, 0.625, 1.0, 0.375, 1.0, 0.125, 0.5, 0.375, 0.5, 0.375, 0.75, 0.125, 0.75, 0.625, 0.5, 0.875, 0.5, 0.875, 0.75, 0.625, 0.75, 0.375, 0.0, 0.625, 0.0, 0.625, 0.25, 0.375, 0.25, 0.375, 0.25, 0.625, 0.25, 0.625, 0.5, 0.375, 0.5, 0.375, 0.5, 0.625, 0.5, 0.625, 0.75, 0.375, 0.75, 0.375, 0.75, 0.625, 0.75, 0.625, 1.0, 0.375, 1.0, 0.125, 0.5, 0.375, 0.5, 0.375, 0.75, 0.125, 0.75, 0.625, 0.5, 0.875, 0.5, 0.875, 0.75, 0.625, 0.75, 0.375, 0.0, 0.625, 0.0, 0.625, 0.25, 0.375, 0.25, 0.375, 0.25, 0.625, 0.25, 0.625, 0.5, 0.375, 0.5, 0.375, 0.5, 0.625, 0.5, 0.625, 0.75, 0.375, 0.75, 0.375, 0.75, 0.625, 0.75, 0.625, 1.0, 0.375, 1.0, 0.125, 0.5, 0.375, 0.5, 0.375, 0.75, 0.125, 0.75, 0.625, 0.5, 0.875, 0.5, 0.875, 0.75, 0.625, 0.75, 0.375, 0.0, 0.625, 0.0, 0.625, 0.25, 0.375, 0.25, 0.375, 0.25, 0.625, 0.25, 0.625, 0.5, 0.375, 0.5, 0.375, 0.5, 0.625, 0.5, 0.625, 0.75, 0.375, 0.75, 0.375, 0.75, 0.625, 0.75, 0.625, 1.0, 0.375, 1.0, 0.125, 0.5, 0.375, 0.5, 0.375, 0.75, 0.125, 0.75, 0.625, 0.5, 0.875, 0.5, 0.875, 0.75, 0.625, 0.75, 0.375, 0.0, 0.625, 0.0, 0.625, 0.25, 0.375, 0.25, 0.375, 0.25, 0.625, 0.25, 0.625, 0.5, 0.375, 0.5, 0.375, 0.5, 0.625, 0.5, 0.625, 0.75, 0.375, 0.75, 0.375, 0.75, 0.625, 0.75, 0.625, 1.0, 0.375, 1.0, 0.125, 0.5, 0.375, 0.5, 0.375, 0.75, 0.125, 0.75, 0.625, 0.5, 0.875, 0.5, 0.875, 0.75, 0.625, 0.75, 0.375, 0.0, 0.625, 0.0, 0.625, 0.25, 0.375, 0.25, 0.375, 0.25, 0.625, 0.25, 0.625, 0.5, 0.375, 0.5, 0.375, 0.5, 0.625, 0.5, 0.625, 0.75, 0.375, 0.75, 0.375, 0.75, 0.625, 0.75, 0.625, 1.0, 0.375, 1.0, 0.125, 0.5, 0.375, 0.5, 0.375, 0.75, 0.125, 0.75, 0.625, 0.5, 0.875, 0.5, 0.875, 0.75, 0.625, 0.75, 0.375, 0.0, 0.625, 0.0, 0.625, 0.25, 0.375, 0.25, 0.375, 0.25, 0.625, 0.25, 0.625, 0.5, 0.375, 0.5, 0.375, 0.5, 0.625, 0.5, 0.625, 0.75, 0.375, 0.75, 0.375, 0.75, 0.625, 0.75, 0.625, 1.0, 0.375, 1.0, 0.125, 0.5, 0.375, 0.5, 0.375, 0.75, 0.125, 0.75, 0.625, 0.5, 0.875, 0.5, 0.875, 0.75, 0.625, 0.75, 0.375, 0.0, 0.625, 0.0, 0.625, 0.25, 0.375, 0.25, 0.375, 0.25, 0.625, 0.25, 0.625, 0.5, 0.375, 0.5, 0.375, 0.5, 0.625, 0.5, 0.625, 0.75, 0.375, 0.75, 0.375, 0.75, 0.625, 0.75, 0.625, 1.0, 0.375, 1.0, 0.125, 0.5, 0.375, 0.5, 0.375, 0.75, 0.125, 0.75, 0.625, 0.5, 0.875, 0.5, 0.875, 0.75, 0.625, 0.75, 0.375, 0.0, 0.625, 0.0, 0.625, 0.25, 0.375, 0.25, 0.375, 0.25, 0.625, 0.25, 0.625, 0.5, 0.375, 0.5, 0.375, 0.5, 0.625, 0.5, 0.625, 0.75, 0.375, 0.75, 0.375, 0.75, 0.625, 0.75, 0.625, 1.0, 0.375, 1.0, 0.125, 0.5, 0.375, 0.5, 0.375, 0.75, 0.125, 0.75, 0.625, 0.5, 0.875, 0.5, 0.875, 0.75, 0.625, 0.75, 0.375, 0.0, 0.625, 0.0, 0.625, 0.25, 0.375, 0.25, 0.375, 0.25, 0.625, 0.25, 0.625, 0.5, 0.375, 0.5, 0.375, 0.5, 0.625, 0.5, 0.625, 0.75, 0.375, 0.75, 0.375, 0.75, 0.625, 0.75, 0.625, 1.0, 0.375, 1.0, 0.125, 0.5, 0.375, 0.5, 0.375, 0.75, 0.125, 0.75, 0.625, 0.5, 0.875, 0.5, 0.875, 0.75, 0.625, 0.75, 0.375, 0.0, 0.625, 0.0, 0.625, 0.25, 0.375, 0.25, 0.375, 0.25, 0.625, 0.25, 0.625, 0.5, 0.375, 0.5, 0.375, 0.5, 0.625, 0.5, 0.625, 0.75, 0.375, 0.75, 0.375, 0.75, 0.625, 0.75, 0.625, 1.0, 0.375, 1.0, 0.125, 0.5, 0.375, 0.5, 0.375, 0.75, 0.125, 0.75, 0.625, 0.5, 0.875, 0.5, 0.875, 0.75, 0.625, 0.75])
me_cube_005.update()

# ---- objects
ob_rivestimento = bpy.data.objects.new('Rivestimento', me_cube_010)
ob_woodblock = bpy.data.objects.new('WoodBlock', me_cube_005)

# ---- transforms, parenting, visibility, modifiers, constraints
ob_rivestimento.location = (2.836, 3.135, 0.0)
ob_rivestimento.rotation_euler = (0.0, -0.0, 3.142)
ob_rivestimento.scale = (0.1602, 0.164, 1.0)
ob_woodblock.location = (2.871, 2.079, 0.0)
ob_woodblock.scale = (0.1188, 0.9025, 2.949)

# ---- collection membership
col_collection.objects.link(ob_rivestimento)
col_collection.objects.link(ob_woodblock)

# ---- scene / render settings (as saved in the file)
scene.frame_start = 1; scene.frame_end = 250; scene.frame_set(1)
scene.render.engine = 'BLENDER_EEVEE_NEXT'
scene.cycles.sampling_pattern = 'TABULATED_SOBOL'
bpy.context.view_layer.update()

# ---- added for rendering (the .blend has no active camera and no usable light): camera, sun
cam_auto = bpy.data.cameras.new('AutoCamera')
cam_auto.lens = 50.0
cam_auto.sensor_width = 36.0
cam_auto.clip_end = 1000.0
ob_auto_camera = bpy.data.objects.new('AutoCamera', cam_auto)
scene.collection.objects.link(ob_auto_camera)
ob_auto_camera.location = (10.2443, -12.29, 8.19378)
ob_auto_camera.rotation_euler = (1.09748, -7.21219e-08, 0.694738)
scene.camera = ob_auto_camera
light_auto_sun = bpy.data.lights.new('AutoSun', 'SUN')
light_auto_sun.energy = 3.0
light_auto_sun.angle = 0.0523599
ob_auto_sun = bpy.data.objects.new('AutoSun', light_auto_sun)
scene.collection.objects.link(ob_auto_sun)
ob_auto_sun.rotation_euler = (0.872665, 0.174533, 0.523599)
bpy.context.view_layer.update()
